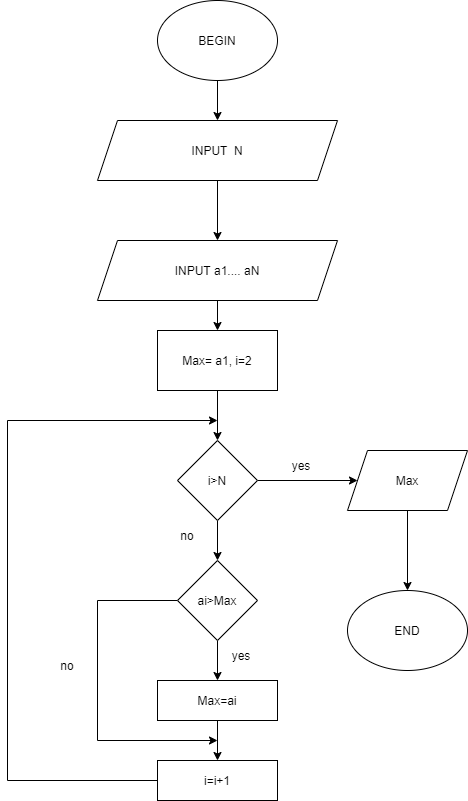

The diagram above was exported from draw.io. Its source (the exported page's mxGraphModel, read from the mxfile embedded in the PNG):
<mxGraphModel dx="782" dy="482" grid="1" gridSize="10" guides="1" tooltips="1" connect="1" arrows="1" fold="1" page="1" pageScale="1" pageWidth="827" pageHeight="1169" math="0" shadow="0">
  <root>
    <mxCell id="WIyWlLk6GJQsqaUBKTNV-0" />
    <mxCell id="WIyWlLk6GJQsqaUBKTNV-1" parent="WIyWlLk6GJQsqaUBKTNV-0" />
    <mxCell id="VYAaXiObZTs8beWGtT-i-5" style="edgeStyle=orthogonalEdgeStyle;rounded=0;orthogonalLoop=1;jettySize=auto;html=1;exitX=0.5;exitY=1;exitDx=0;exitDy=0;entryX=0.5;entryY=0;entryDx=0;entryDy=0;" parent="WIyWlLk6GJQsqaUBKTNV-1" source="VYAaXiObZTs8beWGtT-i-0" target="VYAaXiObZTs8beWGtT-i-1" edge="1">
      <mxGeometry relative="1" as="geometry" />
    </mxCell>
    <mxCell id="VYAaXiObZTs8beWGtT-i-0" value="BEGIN" style="ellipse;whiteSpace=wrap;html=1;" parent="WIyWlLk6GJQsqaUBKTNV-1" vertex="1">
      <mxGeometry x="300" y="40" width="120" height="80" as="geometry" />
    </mxCell>
    <mxCell id="VYAaXiObZTs8beWGtT-i-20" style="edgeStyle=orthogonalEdgeStyle;rounded=0;orthogonalLoop=1;jettySize=auto;html=1;exitX=0.5;exitY=1;exitDx=0;exitDy=0;entryX=0.5;entryY=0;entryDx=0;entryDy=0;" parent="WIyWlLk6GJQsqaUBKTNV-1" source="VYAaXiObZTs8beWGtT-i-1" edge="1">
      <mxGeometry relative="1" as="geometry">
        <mxPoint x="360" y="280" as="targetPoint" />
      </mxGeometry>
    </mxCell>
    <mxCell id="VYAaXiObZTs8beWGtT-i-1" value="INPUT&amp;nbsp; N" style="shape=parallelogram;perimeter=parallelogramPerimeter;whiteSpace=wrap;html=1;fixedSize=1;" parent="WIyWlLk6GJQsqaUBKTNV-1" vertex="1">
      <mxGeometry x="240" y="160" width="240" height="60" as="geometry" />
    </mxCell>
    <mxCell id="VYAaXiObZTs8beWGtT-i-4" value="END" style="ellipse;whiteSpace=wrap;html=1;fillColor=default;strokeColor=default;fontColor=default;" parent="WIyWlLk6GJQsqaUBKTNV-1" vertex="1">
      <mxGeometry x="490" y="630" width="120" height="80" as="geometry" />
    </mxCell>
    <mxCell id="Jj59CJd5kgSyZzSEkF8c-3" style="edgeStyle=orthogonalEdgeStyle;rounded=0;orthogonalLoop=1;jettySize=auto;html=1;exitX=0.5;exitY=1;exitDx=0;exitDy=0;entryX=0.5;entryY=0;entryDx=0;entryDy=0;fontColor=default;" edge="1" parent="WIyWlLk6GJQsqaUBKTNV-1" source="Jj59CJd5kgSyZzSEkF8c-0" target="Jj59CJd5kgSyZzSEkF8c-1">
      <mxGeometry relative="1" as="geometry" />
    </mxCell>
    <mxCell id="Jj59CJd5kgSyZzSEkF8c-0" value="INPUT a1.... aN" style="shape=parallelogram;perimeter=parallelogramPerimeter;whiteSpace=wrap;html=1;fixedSize=1;fillColor=default;strokeColor=default;fontColor=default;" vertex="1" parent="WIyWlLk6GJQsqaUBKTNV-1">
      <mxGeometry x="240" y="280" width="240" height="60" as="geometry" />
    </mxCell>
    <mxCell id="Jj59CJd5kgSyZzSEkF8c-9" style="edgeStyle=orthogonalEdgeStyle;rounded=0;orthogonalLoop=1;jettySize=auto;html=1;exitX=0.5;exitY=1;exitDx=0;exitDy=0;fontColor=default;" edge="1" parent="WIyWlLk6GJQsqaUBKTNV-1" source="Jj59CJd5kgSyZzSEkF8c-1" target="Jj59CJd5kgSyZzSEkF8c-4">
      <mxGeometry relative="1" as="geometry" />
    </mxCell>
    <mxCell id="Jj59CJd5kgSyZzSEkF8c-1" value="Max= a1, i=2" style="rounded=0;whiteSpace=wrap;html=1;fontColor=default;strokeColor=default;fillColor=default;" vertex="1" parent="WIyWlLk6GJQsqaUBKTNV-1">
      <mxGeometry x="300" y="370" width="120" height="60" as="geometry" />
    </mxCell>
    <mxCell id="Jj59CJd5kgSyZzSEkF8c-8" style="edgeStyle=orthogonalEdgeStyle;rounded=0;orthogonalLoop=1;jettySize=auto;html=1;exitX=0.5;exitY=1;exitDx=0;exitDy=0;entryX=0.5;entryY=0;entryDx=0;entryDy=0;fontColor=default;strokeColor=default;labelBackgroundColor=default;" edge="1" parent="WIyWlLk6GJQsqaUBKTNV-1" source="Jj59CJd5kgSyZzSEkF8c-4" target="Jj59CJd5kgSyZzSEkF8c-5">
      <mxGeometry relative="1" as="geometry" />
    </mxCell>
    <mxCell id="Jj59CJd5kgSyZzSEkF8c-17" value="" style="edgeStyle=orthogonalEdgeStyle;rounded=0;orthogonalLoop=1;jettySize=auto;html=1;labelBackgroundColor=default;fontColor=default;strokeColor=default;" edge="1" parent="WIyWlLk6GJQsqaUBKTNV-1" source="Jj59CJd5kgSyZzSEkF8c-4" target="Jj59CJd5kgSyZzSEkF8c-16">
      <mxGeometry relative="1" as="geometry" />
    </mxCell>
    <mxCell id="Jj59CJd5kgSyZzSEkF8c-4" value="i&amp;gt;N" style="rhombus;whiteSpace=wrap;html=1;fontColor=default;strokeColor=default;fillColor=default;" vertex="1" parent="WIyWlLk6GJQsqaUBKTNV-1">
      <mxGeometry x="320" y="480" width="80" height="80" as="geometry" />
    </mxCell>
    <mxCell id="Jj59CJd5kgSyZzSEkF8c-10" style="edgeStyle=orthogonalEdgeStyle;rounded=0;orthogonalLoop=1;jettySize=auto;html=1;exitX=0.5;exitY=1;exitDx=0;exitDy=0;labelBackgroundColor=default;fontColor=default;strokeColor=default;" edge="1" parent="WIyWlLk6GJQsqaUBKTNV-1" source="Jj59CJd5kgSyZzSEkF8c-5" target="Jj59CJd5kgSyZzSEkF8c-6">
      <mxGeometry relative="1" as="geometry" />
    </mxCell>
    <mxCell id="Jj59CJd5kgSyZzSEkF8c-22" style="edgeStyle=orthogonalEdgeStyle;rounded=0;orthogonalLoop=1;jettySize=auto;html=1;exitX=0;exitY=0.5;exitDx=0;exitDy=0;labelBackgroundColor=default;fontColor=default;strokeColor=default;" edge="1" parent="WIyWlLk6GJQsqaUBKTNV-1" source="Jj59CJd5kgSyZzSEkF8c-5">
      <mxGeometry relative="1" as="geometry">
        <mxPoint x="360" y="780" as="targetPoint" />
        <Array as="points">
          <mxPoint x="240" y="640" />
          <mxPoint x="240" y="780" />
        </Array>
      </mxGeometry>
    </mxCell>
    <mxCell id="Jj59CJd5kgSyZzSEkF8c-5" value="ai&amp;gt;Max" style="rhombus;whiteSpace=wrap;html=1;fontColor=default;strokeColor=default;fillColor=default;" vertex="1" parent="WIyWlLk6GJQsqaUBKTNV-1">
      <mxGeometry x="320" y="600" width="80" height="80" as="geometry" />
    </mxCell>
    <mxCell id="Jj59CJd5kgSyZzSEkF8c-11" style="edgeStyle=orthogonalEdgeStyle;rounded=0;orthogonalLoop=1;jettySize=auto;html=1;exitX=0.5;exitY=1;exitDx=0;exitDy=0;entryX=0.5;entryY=0;entryDx=0;entryDy=0;labelBackgroundColor=default;fontColor=default;strokeColor=default;" edge="1" parent="WIyWlLk6GJQsqaUBKTNV-1" source="Jj59CJd5kgSyZzSEkF8c-6" target="Jj59CJd5kgSyZzSEkF8c-7">
      <mxGeometry relative="1" as="geometry" />
    </mxCell>
    <mxCell id="Jj59CJd5kgSyZzSEkF8c-6" value="Max=ai" style="rounded=0;whiteSpace=wrap;html=1;fontColor=default;strokeColor=default;fillColor=default;" vertex="1" parent="WIyWlLk6GJQsqaUBKTNV-1">
      <mxGeometry x="300" y="720" width="120" height="40" as="geometry" />
    </mxCell>
    <mxCell id="Jj59CJd5kgSyZzSEkF8c-12" style="edgeStyle=orthogonalEdgeStyle;rounded=0;orthogonalLoop=1;jettySize=auto;html=1;exitX=0;exitY=0.5;exitDx=0;exitDy=0;labelBackgroundColor=default;fontColor=default;strokeColor=default;" edge="1" parent="WIyWlLk6GJQsqaUBKTNV-1" source="Jj59CJd5kgSyZzSEkF8c-7">
      <mxGeometry relative="1" as="geometry">
        <mxPoint x="360" y="460" as="targetPoint" />
        <Array as="points">
          <mxPoint x="150" y="820" />
        </Array>
      </mxGeometry>
    </mxCell>
    <mxCell id="Jj59CJd5kgSyZzSEkF8c-7" value="i=i+1" style="rounded=0;whiteSpace=wrap;html=1;fontColor=default;strokeColor=default;fillColor=default;" vertex="1" parent="WIyWlLk6GJQsqaUBKTNV-1">
      <mxGeometry x="300" y="800" width="120" height="40" as="geometry" />
    </mxCell>
    <mxCell id="Jj59CJd5kgSyZzSEkF8c-18" value="" style="edgeStyle=orthogonalEdgeStyle;rounded=0;orthogonalLoop=1;jettySize=auto;html=1;labelBackgroundColor=default;fontColor=default;strokeColor=default;" edge="1" parent="WIyWlLk6GJQsqaUBKTNV-1" source="Jj59CJd5kgSyZzSEkF8c-16" target="VYAaXiObZTs8beWGtT-i-4">
      <mxGeometry relative="1" as="geometry" />
    </mxCell>
    <mxCell id="Jj59CJd5kgSyZzSEkF8c-16" value="Max" style="shape=parallelogram;perimeter=parallelogramPerimeter;whiteSpace=wrap;html=1;fixedSize=1;fontColor=default;strokeColor=default;fillColor=default;" vertex="1" parent="WIyWlLk6GJQsqaUBKTNV-1">
      <mxGeometry x="490" y="490" width="120" height="60" as="geometry" />
    </mxCell>
    <mxCell id="Jj59CJd5kgSyZzSEkF8c-19" value="yes" style="text;html=1;strokeColor=none;fillColor=none;align=center;verticalAlign=middle;whiteSpace=wrap;rounded=0;fontColor=default;" vertex="1" parent="WIyWlLk6GJQsqaUBKTNV-1">
      <mxGeometry x="413.5" y="490" width="60" height="30" as="geometry" />
    </mxCell>
    <mxCell id="Jj59CJd5kgSyZzSEkF8c-20" value="no" style="text;html=1;strokeColor=none;fillColor=none;align=center;verticalAlign=middle;whiteSpace=wrap;rounded=0;fontColor=default;" vertex="1" parent="WIyWlLk6GJQsqaUBKTNV-1">
      <mxGeometry x="300" y="560" width="60" height="30" as="geometry" />
    </mxCell>
    <mxCell id="Jj59CJd5kgSyZzSEkF8c-21" value="yes" style="text;html=1;strokeColor=none;fillColor=none;align=center;verticalAlign=middle;whiteSpace=wrap;rounded=0;fontColor=default;" vertex="1" parent="WIyWlLk6GJQsqaUBKTNV-1">
      <mxGeometry x="354" y="680" width="60" height="30" as="geometry" />
    </mxCell>
    <mxCell id="Jj59CJd5kgSyZzSEkF8c-23" value="no" style="text;html=1;strokeColor=none;fillColor=none;align=center;verticalAlign=middle;whiteSpace=wrap;rounded=0;fontColor=default;" vertex="1" parent="WIyWlLk6GJQsqaUBKTNV-1">
      <mxGeometry x="180" y="690" width="60" height="30" as="geometry" />
    </mxCell>
  </root>
</mxGraphModel>